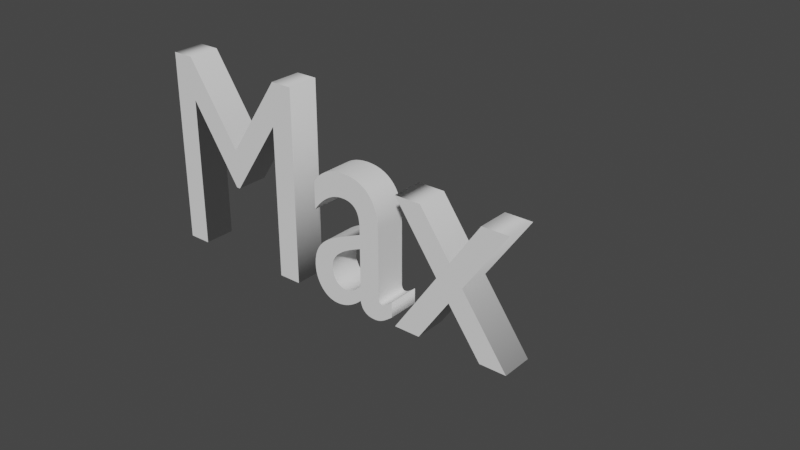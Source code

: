 # Source: name.blend  (saved by Blender 2.92.15; exported with 4.5.12 LTS)
import bpy
from mathutils import Matrix  # noqa: F401  (used for matrix-valued properties, if any)

bpy.ops.wm.read_factory_settings(use_empty=True)
scene = bpy.context.scene
scene.name = 'Scene'

# ---- collections
col_collection = bpy.data.collections.new('Collection'); scene.collection.children.link(col_collection)

# ---- world
world_world = bpy.data.worlds.new('World'); scene.world = world_world
world_world.use_nodes = True; world_world.node_tree.nodes.clear()
_N = world_world.node_tree.nodes; _L = world_world.node_tree.links
n0 = _N.new('ShaderNodeOutputWorld'); n0.name = 'World Output'; n0.location = (300, 300)
n1 = _N.new('ShaderNodeBackground'); n1.name = 'Background'; n1.location = (10, 300)
n1.inputs[0].default_value = (0.05088, 0.05088, 0.05088, 1.0)
_L.new(n1.outputs[0], n0.inputs[0])
n0.is_active_output = True
world_world.color = (0.05088, 0.05088, 0.05088)
world_world.use_sun_shadow = False
world_world.sun_shadow_jitter_overblur = 0.0

# ---- curves / text
txt_text_001 = bpy.data.curves.new('Text.001', 'FONT')
txt_text_001.dimensions = '2D'
txt_text_001.body = 'Max'
txt_text_001.use_path_clamp = True
txt_text_001.extrude = 0.07
txt_text_001.resolution_u = 13
txt_text_001.size = 1.12

# ---- objects
ob_text = bpy.data.objects.new('Text', txt_text_001)

# ---- transforms, parenting, visibility, modifiers, constraints
ob_text.location = (3.43, -1.513, 1.896)
ob_text.rotation_euler = (1.571, -0.0, 0.0)
ob_text.scale = (6.529, 7.852, 7.065)
ob_text.lineart.crease_threshold = 0.0

# ---- collection membership
col_collection.objects.link(ob_text)

# ---- scene / render settings (as saved in the file)
scene.frame_start = 1; scene.frame_end = 250; scene.frame_set(1)
scene.render.engine = 'BLENDER_EEVEE_NEXT'
scene.cycles.use_denoising = False
scene.cycles.samples = 128
scene.cycles.sampling_pattern = 'TABULATED_SOBOL'
scene.cycles.use_adaptive_sampling = False
scene.cycles.use_light_tree = False
scene.view_settings.view_transform = 'Filmic'
bpy.context.view_layer.update()

# ---- added for rendering (the .blend has no active camera and no usable light): camera, sun
cam_auto = bpy.data.cameras.new('AutoCamera')
cam_auto.lens = 50.0
cam_auto.sensor_width = 36.0
cam_auto.clip_end = 1000.0
ob_auto_camera = bpy.data.objects.new('AutoCamera', cam_auto)
scene.collection.objects.link(ob_auto_camera)
ob_auto_camera.location = (28.7542, -21.5909, 18.0948)
ob_auto_camera.rotation_euler = (1.09748, -7.21219e-08, 0.694738)
scene.camera = ob_auto_camera
light_auto_sun = bpy.data.lights.new('AutoSun', 'SUN')
light_auto_sun.energy = 3.0
light_auto_sun.angle = 0.0523599
ob_auto_sun = bpy.data.objects.new('AutoSun', light_auto_sun)
scene.collection.objects.link(ob_auto_sun)
ob_auto_sun.rotation_euler = (0.872665, 0.174533, 0.523599)
bpy.context.view_layer.update()
